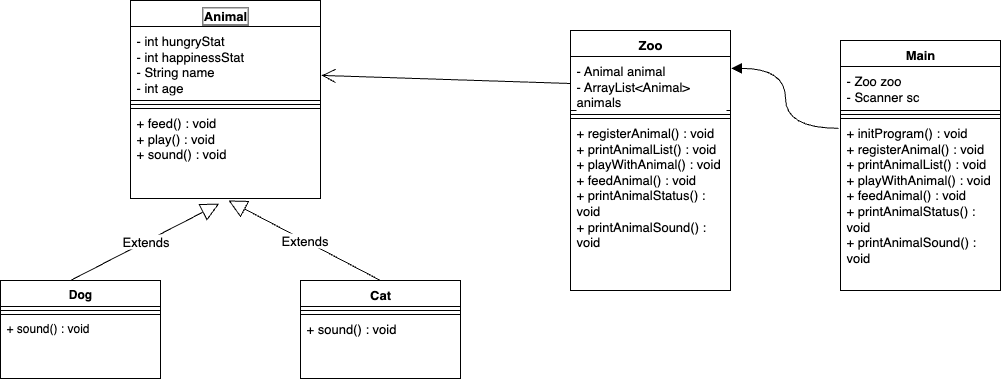

The diagram above was exported from draw.io. Its source (the exported page's mxGraphModel, read from the mxfile embedded in the PNG):
<mxGraphModel dx="1002" dy="1288" grid="1" gridSize="10" guides="1" tooltips="1" connect="1" arrows="1" fold="1" page="1" pageScale="1" pageWidth="827" pageHeight="1169" background="light-dark(#FFFFFF,#FFFFFF)" math="0" shadow="0">
  <root>
    <mxCell id="0" />
    <mxCell id="1" parent="0" />
    <mxCell id="XDMoveMQan_hK-aCDbt4-10" value="&lt;span style=&quot;background-color: light-dark(rgb(255, 255, 255), transparent);&quot;&gt;&lt;font style=&quot;color: light-dark(rgb(0, 0, 0), rgb(0, 0, 0));&quot;&gt;Animal&lt;/font&gt;&lt;/span&gt;" style="swimlane;fontStyle=1;align=center;verticalAlign=top;childLayout=stackLayout;horizontal=1;startSize=26;horizontalStack=0;resizeParent=1;resizeParentMax=0;resizeLast=0;collapsible=1;marginBottom=0;whiteSpace=wrap;html=1;labelBackgroundColor=none;labelBorderColor=light-dark(#000000,#000000);fontSize=13;fillColor=none;" vertex="1" parent="1">
      <mxGeometry x="150" y="20" width="190" height="198" as="geometry" />
    </mxCell>
    <mxCell id="XDMoveMQan_hK-aCDbt4-11" value="- int hungryStat&lt;div&gt;- int happinessStat&amp;nbsp;&lt;/div&gt;&lt;div&gt;- String name&lt;div&gt;- int age&lt;/div&gt;&lt;/div&gt;" style="text;align=left;verticalAlign=top;spacingLeft=4;spacingRight=4;overflow=hidden;rotatable=0;points=[[0,0.5],[1,0.5]];portConstraint=eastwest;whiteSpace=wrap;html=1;labelBackgroundColor=light-dark(#FFFFFF,transparent);labelBorderColor=none;fontSize=13;fillColor=none;fontColor=light-dark(#000000,#000000);strokeColor=light-dark(#000000,#000000);" vertex="1" parent="XDMoveMQan_hK-aCDbt4-10">
      <mxGeometry y="26" width="190" height="74" as="geometry" />
    </mxCell>
    <mxCell id="XDMoveMQan_hK-aCDbt4-12" value="" style="line;strokeWidth=1;align=left;verticalAlign=middle;spacingTop=-1;spacingLeft=3;spacingRight=3;rotatable=0;labelPosition=right;points=[];portConstraint=eastwest;labelBackgroundColor=light-dark(#FFFFFF,transparent);labelBorderColor=none;fontSize=13;fillColor=none;fontColor=light-dark(#000000,#000000);strokeColor=light-dark(#000000,#000000);" vertex="1" parent="XDMoveMQan_hK-aCDbt4-10">
      <mxGeometry y="100" width="190" height="8" as="geometry" />
    </mxCell>
    <mxCell id="XDMoveMQan_hK-aCDbt4-13" value="+ feed() : void&lt;div&gt;+ play() : void&lt;/div&gt;&lt;div&gt;+ sound() : void&lt;/div&gt;" style="text;align=left;verticalAlign=top;spacingLeft=4;spacingRight=4;overflow=hidden;rotatable=0;points=[[0,0.5],[1,0.5]];portConstraint=eastwest;whiteSpace=wrap;html=1;labelBackgroundColor=light-dark(#FFFFFF,transparent);labelBorderColor=none;fontSize=13;fillColor=none;fontColor=light-dark(#000000,#000000);strokeColor=light-dark(#000000,#000000);" vertex="1" parent="XDMoveMQan_hK-aCDbt4-10">
      <mxGeometry y="108" width="190" height="90" as="geometry" />
    </mxCell>
    <mxCell id="XDMoveMQan_hK-aCDbt4-16" value="Dog" style="swimlane;fontStyle=1;align=center;verticalAlign=top;childLayout=stackLayout;horizontal=1;startSize=26;horizontalStack=0;resizeParent=1;resizeParentMax=0;resizeLast=0;collapsible=1;marginBottom=0;whiteSpace=wrap;html=1;labelBorderColor=none;fillColor=none;fontColor=light-dark(#000000,#000000);labelBackgroundColor=light-dark(#FFFFFF,transparent);strokeColor=light-dark(#000000,#000000);" vertex="1" parent="1">
      <mxGeometry x="20" y="300" width="160" height="98" as="geometry" />
    </mxCell>
    <mxCell id="XDMoveMQan_hK-aCDbt4-18" value="" style="line;strokeWidth=1;align=left;verticalAlign=middle;spacingTop=-1;spacingLeft=3;spacingRight=3;rotatable=0;labelPosition=right;points=[];portConstraint=eastwest;labelBorderColor=none;fillColor=none;fontColor=light-dark(#000000,#000000);labelBackgroundColor=light-dark(#FFFFFF,transparent);strokeColor=light-dark(#000000,#000000);" vertex="1" parent="XDMoveMQan_hK-aCDbt4-16">
      <mxGeometry y="26" width="160" height="8" as="geometry" />
    </mxCell>
    <mxCell id="XDMoveMQan_hK-aCDbt4-19" value="+ sound() : void" style="text;align=left;verticalAlign=top;spacingLeft=4;spacingRight=4;overflow=hidden;rotatable=0;points=[[0,0.5],[1,0.5]];portConstraint=eastwest;whiteSpace=wrap;html=1;labelBorderColor=none;fillColor=none;fontColor=light-dark(#000000,#000000);labelBackgroundColor=light-dark(#FFFFFF,transparent);strokeColor=light-dark(#000000,#000000);" vertex="1" parent="XDMoveMQan_hK-aCDbt4-16">
      <mxGeometry y="34" width="160" height="64" as="geometry" />
    </mxCell>
    <mxCell id="XDMoveMQan_hK-aCDbt4-20" value="Cat" style="swimlane;fontStyle=1;align=center;verticalAlign=top;childLayout=stackLayout;horizontal=1;startSize=26;horizontalStack=0;resizeParent=1;resizeParentMax=0;resizeLast=0;collapsible=1;marginBottom=0;whiteSpace=wrap;html=1;labelBackgroundColor=light-dark(#FFFFFF,transparent);labelBorderColor=none;fontSize=13;fillColor=none;fontColor=light-dark(#000000,#000000);strokeColor=light-dark(#000000,#000000);" vertex="1" parent="1">
      <mxGeometry x="320" y="300" width="160" height="98" as="geometry" />
    </mxCell>
    <mxCell id="XDMoveMQan_hK-aCDbt4-22" value="" style="line;strokeWidth=1;align=left;verticalAlign=middle;spacingTop=-1;spacingLeft=3;spacingRight=3;rotatable=0;labelPosition=right;points=[];portConstraint=eastwest;labelBackgroundColor=light-dark(#FFFFFF,transparent);labelBorderColor=none;fontSize=13;fillColor=none;fontColor=light-dark(#000000,#000000);strokeColor=light-dark(#000000,#000000);" vertex="1" parent="XDMoveMQan_hK-aCDbt4-20">
      <mxGeometry y="26" width="160" height="8" as="geometry" />
    </mxCell>
    <mxCell id="XDMoveMQan_hK-aCDbt4-23" value="+ sound() : void" style="text;align=left;verticalAlign=top;spacingLeft=4;spacingRight=4;overflow=hidden;rotatable=0;points=[[0,0.5],[1,0.5]];portConstraint=eastwest;whiteSpace=wrap;html=1;labelBackgroundColor=light-dark(#FFFFFF,transparent);labelBorderColor=none;fontSize=13;fillColor=none;fontColor=light-dark(#000000,#000000);strokeColor=light-dark(#000000,#000000);" vertex="1" parent="XDMoveMQan_hK-aCDbt4-20">
      <mxGeometry y="34" width="160" height="64" as="geometry" />
    </mxCell>
    <mxCell id="XDMoveMQan_hK-aCDbt4-24" value="Zoo" style="swimlane;fontStyle=1;align=center;verticalAlign=top;childLayout=stackLayout;horizontal=1;startSize=26;horizontalStack=0;resizeParent=1;resizeParentMax=0;resizeLast=0;collapsible=1;marginBottom=0;whiteSpace=wrap;html=1;labelBackgroundColor=light-dark(#FFFFFF,transparent);labelBorderColor=none;fontSize=13;fillColor=none;fontColor=light-dark(#000000,#000000);strokeColor=light-dark(#000000,#000000);" vertex="1" parent="1">
      <mxGeometry x="590" y="50" width="160" height="260" as="geometry" />
    </mxCell>
    <mxCell id="XDMoveMQan_hK-aCDbt4-25" value="- Animal animal&lt;div&gt;- ArrayList&amp;lt;Animal&amp;gt; animals&lt;/div&gt;&lt;div&gt;&lt;br&gt;&lt;/div&gt;" style="text;align=left;verticalAlign=top;spacingLeft=4;spacingRight=4;overflow=hidden;rotatable=0;points=[[0,0.5],[1,0.5]];portConstraint=eastwest;whiteSpace=wrap;html=1;labelBackgroundColor=light-dark(#FFFFFF,transparent);labelBorderColor=none;fontSize=13;fillColor=none;fontColor=light-dark(#000000,#000000);strokeColor=light-dark(#000000,#000000);" vertex="1" parent="XDMoveMQan_hK-aCDbt4-24">
      <mxGeometry y="26" width="160" height="54" as="geometry" />
    </mxCell>
    <mxCell id="XDMoveMQan_hK-aCDbt4-26" value="" style="line;strokeWidth=1;align=left;verticalAlign=middle;spacingTop=-1;spacingLeft=3;spacingRight=3;rotatable=0;labelPosition=right;points=[];portConstraint=eastwest;labelBackgroundColor=light-dark(#FFFFFF,transparent);labelBorderColor=none;fontSize=13;fillColor=none;fontColor=light-dark(#000000,#000000);strokeColor=light-dark(#000000,#000000);" vertex="1" parent="XDMoveMQan_hK-aCDbt4-24">
      <mxGeometry y="80" width="160" height="8" as="geometry" />
    </mxCell>
    <mxCell id="XDMoveMQan_hK-aCDbt4-27" value="+ registerAnimal() : void&lt;div&gt;+ printAnimalList() : void&lt;/div&gt;&lt;div&gt;+ playWithAnimal() : void&lt;/div&gt;&lt;div&gt;+ feedAnimal() : void&lt;/div&gt;&lt;div&gt;+ printAnimalStatus() : void&lt;/div&gt;&lt;div&gt;+ printAnimalSound() : void&lt;/div&gt;" style="text;align=left;verticalAlign=top;spacingLeft=4;spacingRight=4;overflow=hidden;rotatable=0;points=[[0,0.5],[1,0.5]];portConstraint=eastwest;whiteSpace=wrap;html=1;labelBackgroundColor=light-dark(#FFFFFF,transparent);labelBorderColor=none;fontSize=13;fillColor=none;fontColor=light-dark(#000000,#000000);strokeColor=light-dark(#000000,#000000);" vertex="1" parent="XDMoveMQan_hK-aCDbt4-24">
      <mxGeometry y="88" width="160" height="172" as="geometry" />
    </mxCell>
    <mxCell id="XDMoveMQan_hK-aCDbt4-30" value="Extends" style="endArrow=block;endSize=16;endFill=0;html=1;rounded=0;fontSize=13;curved=1;exitX=0.438;exitY=0;exitDx=0;exitDy=0;exitPerimeter=0;entryX=0.467;entryY=1.058;entryDx=0;entryDy=0;entryPerimeter=0;fontColor=light-dark(#000000,#000000);labelBackgroundColor=light-dark(#FFFFFF,transparent);labelBorderColor=none;fillColor=none;strokeColor=light-dark(#000000,#000000);" edge="1" parent="1" source="XDMoveMQan_hK-aCDbt4-16" target="XDMoveMQan_hK-aCDbt4-13">
      <mxGeometry width="160" relative="1" as="geometry">
        <mxPoint x="140" y="260" as="sourcePoint" />
        <mxPoint x="300" y="260" as="targetPoint" />
      </mxGeometry>
    </mxCell>
    <mxCell id="XDMoveMQan_hK-aCDbt4-31" value="Extends" style="endArrow=block;endSize=16;endFill=0;html=1;rounded=0;fontSize=13;curved=1;exitX=0.5;exitY=0;exitDx=0;exitDy=0;fontColor=light-dark(#000000,#000000);labelBackgroundColor=light-dark(#FFFFFF,transparent);labelBorderColor=none;fillColor=none;strokeColor=light-dark(#000000,#000000);" edge="1" parent="1" source="XDMoveMQan_hK-aCDbt4-20">
      <mxGeometry width="160" relative="1" as="geometry">
        <mxPoint x="230" y="330" as="sourcePoint" />
        <mxPoint x="248" y="220" as="targetPoint" />
      </mxGeometry>
    </mxCell>
    <mxCell id="XDMoveMQan_hK-aCDbt4-33" value="Main" style="swimlane;fontStyle=1;align=center;verticalAlign=top;childLayout=stackLayout;horizontal=1;startSize=26;horizontalStack=0;resizeParent=1;resizeParentMax=0;resizeLast=0;collapsible=1;marginBottom=0;whiteSpace=wrap;html=1;labelBackgroundColor=light-dark(#FFFFFF,transparent);labelBorderColor=none;fontSize=13;fillColor=none;fontColor=light-dark(#000000,#000000);strokeColor=light-dark(#000000,#000000);" vertex="1" parent="1">
      <mxGeometry x="860" y="60" width="160" height="250" as="geometry" />
    </mxCell>
    <mxCell id="XDMoveMQan_hK-aCDbt4-34" value="&lt;div&gt;- Zoo zoo&lt;/div&gt;&lt;div&gt;- Scanner sc&lt;/div&gt;" style="text;align=left;verticalAlign=top;spacingLeft=4;spacingRight=4;overflow=hidden;rotatable=0;points=[[0,0.5],[1,0.5]];portConstraint=eastwest;whiteSpace=wrap;html=1;labelBackgroundColor=light-dark(#FFFFFF,transparent);labelBorderColor=none;fontSize=13;fillColor=none;fontColor=light-dark(#000000,#000000);strokeColor=light-dark(#000000,#000000);" vertex="1" parent="XDMoveMQan_hK-aCDbt4-33">
      <mxGeometry y="26" width="160" height="44" as="geometry" />
    </mxCell>
    <mxCell id="XDMoveMQan_hK-aCDbt4-35" value="" style="line;strokeWidth=1;align=left;verticalAlign=middle;spacingTop=-1;spacingLeft=3;spacingRight=3;rotatable=0;labelPosition=right;points=[];portConstraint=eastwest;labelBackgroundColor=light-dark(#FFFFFF,transparent);labelBorderColor=none;fontSize=13;fillColor=none;fontColor=light-dark(#000000,#000000);strokeColor=light-dark(#000000,#000000);" vertex="1" parent="XDMoveMQan_hK-aCDbt4-33">
      <mxGeometry y="70" width="160" height="8" as="geometry" />
    </mxCell>
    <mxCell id="XDMoveMQan_hK-aCDbt4-36" value="+ initProgram() : void&lt;div&gt;+ registerAnimal() : void&lt;div&gt;+ printAnimalList() : void&lt;/div&gt;&lt;div&gt;+ playWithAnimal() : void&lt;/div&gt;&lt;div&gt;+ feedAnimal() : void&lt;/div&gt;&lt;div&gt;+ printAnimalStatus() : void&lt;/div&gt;&lt;div&gt;+ printAnimalSound() : void&lt;/div&gt;&lt;/div&gt;" style="text;align=left;verticalAlign=top;spacingLeft=4;spacingRight=4;overflow=hidden;rotatable=0;points=[[0,0.5],[1,0.5]];portConstraint=eastwest;whiteSpace=wrap;html=1;labelBackgroundColor=light-dark(#FFFFFF,transparent);labelBorderColor=none;fontSize=13;fillColor=none;fontColor=light-dark(#000000,#000000);strokeColor=light-dark(#000000,#000000);" vertex="1" parent="XDMoveMQan_hK-aCDbt4-33">
      <mxGeometry y="78" width="160" height="172" as="geometry" />
    </mxCell>
    <mxCell id="XDMoveMQan_hK-aCDbt4-38" value="" style="endArrow=open;endFill=1;endSize=12;html=1;rounded=0;fontSize=13;curved=1;exitX=0;exitY=0.5;exitDx=0;exitDy=0;entryX=1.005;entryY=0.661;entryDx=0;entryDy=0;entryPerimeter=0;fontColor=light-dark(#000000,#000000);labelBackgroundColor=light-dark(#FFFFFF,transparent);labelBorderColor=none;fillColor=none;strokeColor=light-dark(#000000,#000000);" edge="1" parent="1" source="XDMoveMQan_hK-aCDbt4-25" target="XDMoveMQan_hK-aCDbt4-11">
      <mxGeometry width="160" relative="1" as="geometry">
        <mxPoint x="660" y="330" as="sourcePoint" />
        <mxPoint x="820" y="330" as="targetPoint" />
      </mxGeometry>
    </mxCell>
    <mxCell id="XDMoveMQan_hK-aCDbt4-39" value="" style="endArrow=block;endFill=1;html=1;edgeStyle=orthogonalEdgeStyle;align=left;verticalAlign=top;rounded=0;fontSize=13;startSize=8;endSize=8;curved=1;entryX=1.006;entryY=0.22;entryDx=0;entryDy=0;exitX=-0.012;exitY=0.057;exitDx=0;exitDy=0;exitPerimeter=0;entryPerimeter=0;fontColor=light-dark(#000000,#000000);labelBackgroundColor=light-dark(#FFFFFF,transparent);labelBorderColor=none;fillColor=none;strokeColor=light-dark(#000000,#000000);" edge="1" parent="1" source="XDMoveMQan_hK-aCDbt4-36" target="XDMoveMQan_hK-aCDbt4-25">
      <mxGeometry x="-0.7679" y="14" relative="1" as="geometry">
        <mxPoint x="899" y="353" as="sourcePoint" />
        <mxPoint x="650" y="350" as="targetPoint" />
        <mxPoint as="offset" />
      </mxGeometry>
    </mxCell>
  </root>
</mxGraphModel>